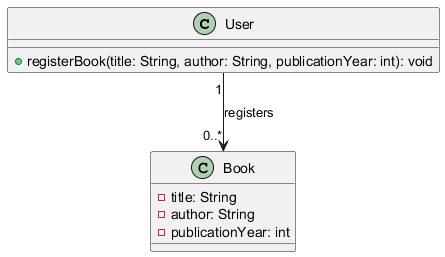

The diagram above was rendered by PlantUML. Its source (embedded in the PNG):
@startuml
class User {
    + registerBook(title: String, author: String, publicationYear: int): void
}

class Book {
    - title: String
    - author: String
    - publicationYear: int
}

User "1" --> "0..*" Book : registers
@enduml